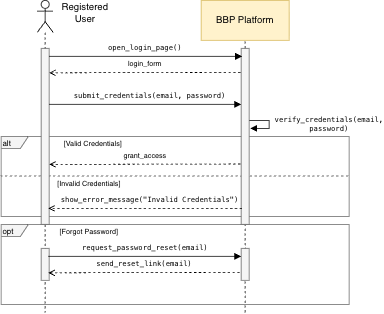

The diagram above was exported from draw.io. Its source (the exported page's mxGraphModel, read from the mxfile embedded in the PNG):
<mxGraphModel dx="2066" dy="1184" grid="1" gridSize="10" guides="1" tooltips="1" connect="1" arrows="1" fold="1" page="1" pageScale="1" pageWidth="850" pageHeight="1100" math="0" shadow="0">
  <root>
    <mxCell id="0" />
    <mxCell id="1" parent="0" />
    <mxCell id="3CVmH5MoAj3Zl5gU0IJB-2" edge="1" parent="1" style="endArrow=none;dashed=1;html=1;rounded=0;entryX=0.5;entryY=1;entryDx=0;entryDy=0;" target="3CVmH5MoAj3Zl5gU0IJB-1" value="">
      <mxGeometry height="50" relative="1" width="50" as="geometry">
        <mxPoint x="440" y="520" as="sourcePoint" />
        <mxPoint x="465" y="360" as="targetPoint" />
      </mxGeometry>
    </mxCell>
    <mxCell id="vtflRUOkZtI362Zfvv5M-3" edge="1" parent="1" style="endArrow=none;dashed=1;html=1;rounded=0;fontSize=12;startSize=8;endSize=8;curved=1;fillColor=#f5f5f5;strokeColor=#666666;entryX=1.002;entryY=0.55;entryDx=0;entryDy=0;entryPerimeter=0;" value="">
      <mxGeometry height="50" relative="1" width="50" as="geometry">
        <mxPoint x="134" y="349.5" as="sourcePoint" />
        <mxPoint x="569.9999999999999" y="349.5" as="targetPoint" />
      </mxGeometry>
    </mxCell>
    <mxCell id="vtflRUOkZtI362Zfvv5M-2" parent="1" style="shape=umlFrame;whiteSpace=wrap;html=1;pointerEvents=0;strokeColor=light-dark(#666666,#000000);align=left;verticalAlign=middle;fontFamily=Helvetica;fontSize=12;fontColor=default;fillColor=light-dark(#F5F5F5,#FEFEFE);gradientColor=none;width=34;height=15;" value="&lt;font style=&quot;color: light-dark(rgb(0, 0, 0), rgb(0, 0, 0)); font-size: 10px;&quot;&gt;alt&lt;/font&gt;" vertex="1">
      <mxGeometry height="100" width="435" x="135" y="300" as="geometry" />
    </mxCell>
    <mxCell id="pIHXVRCgiZ__UWW8Qpl1-6" parent="1" style="shape=umlLifeline;perimeter=lifelinePerimeter;whiteSpace=wrap;html=1;container=1;dropTarget=0;collapsible=0;recursiveResize=0;outlineConnect=0;portConstraint=eastwest;newEdgeStyle={&quot;curved&quot;:0,&quot;rounded&quot;:0};participant=umlActor;" value="" vertex="1">
      <mxGeometry height="390" width="20" x="180" y="130" as="geometry" />
    </mxCell>
    <mxCell id="pIHXVRCgiZ__UWW8Qpl1-8" parent="1" style="html=1;whiteSpace=wrap;direction=south;fillColor=light-dark(#F5F5F5,#FFFFFF);fontColor=#333333;strokeColor=light-dark(#666666,#000000);" value="" vertex="1">
      <mxGeometry height="220" width="10" x="185" y="190" as="geometry" />
    </mxCell>
    <mxCell id="pIHXVRCgiZ__UWW8Qpl1-9" parent="1" style="html=1;whiteSpace=wrap;direction=south;fillColor=light-dark(#F5F5F5,#FFFFFF);fontColor=#333333;strokeColor=light-dark(#666666,#000000);" value="" vertex="1">
      <mxGeometry height="220" width="10" x="435" y="190" as="geometry" />
    </mxCell>
    <mxCell id="pIHXVRCgiZ__UWW8Qpl1-12" edge="1" parent="1" style="endArrow=block;endFill=1;endSize=6;html=1;rounded=0;" value="">
      <mxGeometry relative="1" width="160" as="geometry">
        <mxPoint x="195" y="200" as="sourcePoint" />
        <mxPoint x="436" y="200" as="targetPoint" />
      </mxGeometry>
    </mxCell>
    <mxCell id="pIHXVRCgiZ__UWW8Qpl1-14" edge="1" parent="1" style="endArrow=open;endFill=0;endSize=6;html=1;rounded=0;entryX=0.134;entryY=0.046;entryDx=0;entryDy=0;dashed=1;entryPerimeter=0;" value="">
      <mxGeometry relative="1" width="160" as="geometry">
        <mxPoint x="434" y="220" as="sourcePoint" />
        <mxPoint x="194.99999999999997" y="220.50999999999996" as="targetPoint" />
      </mxGeometry>
    </mxCell>
    <mxCell id="pIHXVRCgiZ__UWW8Qpl1-15" parent="1" style="text;html=1;whiteSpace=wrap;strokeColor=none;fillColor=none;align=center;verticalAlign=middle;rounded=0;" value="Registered User" vertex="1">
      <mxGeometry height="30" width="60" x="210" y="130" as="geometry" />
    </mxCell>
    <mxCell id="pIHXVRCgiZ__UWW8Qpl1-16" parent="1" style="text;html=1;whiteSpace=wrap;strokeColor=none;fillColor=none;align=center;verticalAlign=middle;rounded=0;fontSize=9;" value="&lt;span data-path-to-node=&quot;8,1,3,0&quot;&gt;&lt;code&gt;open_login_page()&lt;/code&gt;&lt;/span&gt;" vertex="1">
      <mxGeometry height="20" width="90" x="270" y="180" as="geometry" />
    </mxCell>
    <mxCell id="pIHXVRCgiZ__UWW8Qpl1-18" parent="1" style="text;html=1;whiteSpace=wrap;strokeColor=none;fillColor=none;align=center;verticalAlign=middle;rounded=0;fontSize=9;" value="login_form" vertex="1">
      <mxGeometry height="20" width="50" x="290" y="200" as="geometry" />
    </mxCell>
    <mxCell id="46QwvIwghVeK_-53s6-P-4" edge="1" parent="1" style="endArrow=block;endFill=1;endSize=6;html=1;rounded=0;entryX=0;entryY=1;entryDx=0;entryDy=0;" value="">
      <mxGeometry relative="1" width="160" as="geometry">
        <mxPoint x="195" y="260" as="sourcePoint" />
        <mxPoint x="435" y="260" as="targetPoint" />
      </mxGeometry>
    </mxCell>
    <mxCell id="46QwvIwghVeK_-53s6-P-6" parent="1" style="text;html=1;whiteSpace=wrap;strokeColor=none;fillColor=none;align=center;verticalAlign=middle;rounded=0;fontSize=9;" value="&lt;span data-path-to-node=&quot;8,3,3,0&quot;&gt;&lt;code&gt;submit_credentials(email, password)&lt;/code&gt;&lt;/span&gt;" vertex="1">
      <mxGeometry height="20" width="210" x="216" y="240" as="geometry" />
    </mxCell>
    <mxCell id="46QwvIwghVeK_-53s6-P-12" parent="1" style="text;html=1;whiteSpace=wrap;strokeColor=none;fillColor=none;align=center;verticalAlign=middle;rounded=0;fontSize=9;" value="[Valid Credentials]" vertex="1">
      <mxGeometry height="20" width="90" x="205" y="300" as="geometry" />
    </mxCell>
    <mxCell id="46QwvIwghVeK_-53s6-P-14" parent="1" style="html=1;whiteSpace=wrap;direction=south;fillColor=light-dark(#F5F5F5,#FFFFFF);fontColor=#333333;strokeColor=light-dark(#666666,#000000);" value="" vertex="1">
      <mxGeometry height="40" width="10" x="435" y="440" as="geometry" />
    </mxCell>
    <mxCell id="46QwvIwghVeK_-53s6-P-20" parent="1" style="html=1;whiteSpace=wrap;direction=south;fillColor=light-dark(#F5F5F5,#FFFFFF);fontColor=#333333;strokeColor=light-dark(#666666,#000000);" value="" vertex="1">
      <mxGeometry height="40" width="10" x="185" y="440" as="geometry" />
    </mxCell>
    <mxCell id="3CVmH5MoAj3Zl5gU0IJB-1" parent="1" style="html=1;whiteSpace=wrap;strokeColor=#D6B656;fillColor=#FFF2CC;" value="BBP Platform" vertex="1">
      <mxGeometry height="50" width="110" x="385" y="130" as="geometry" />
    </mxCell>
    <mxCell id="jkI-j5jYNZey-hYwrJbi-3" edge="1" parent="1" style="endArrow=block;html=1;rounded=0;exitX=0.064;exitY=-0.002;exitDx=0;exitDy=0;entryX=0.133;entryY=-0.14;entryDx=0;entryDy=0;entryPerimeter=0;endFill=1;exitPerimeter=0;" value="">
      <mxGeometry height="50" relative="1" width="50" as="geometry">
        <Array as="points">
          <mxPoint x="470" y="280" />
          <mxPoint x="470" y="290" />
        </Array>
        <mxPoint x="445" y="280" as="sourcePoint" />
        <mxPoint x="446" y="290" as="targetPoint" />
      </mxGeometry>
    </mxCell>
    <mxCell id="jkI-j5jYNZey-hYwrJbi-4" parent="1" style="text;html=1;whiteSpace=wrap;strokeColor=none;fillColor=none;align=center;verticalAlign=middle;rounded=0;fontSize=9;" value="&lt;span data-path-to-node=&quot;8,4,3,0&quot;&gt;&lt;code&gt;verify_credentials(email, password)&lt;/code&gt;&lt;/span&gt;" vertex="1">
      <mxGeometry height="10" width="100" x="495" y="280" as="geometry" />
    </mxCell>
    <mxCell id="jkI-j5jYNZey-hYwrJbi-7" parent="1" style="text;html=1;whiteSpace=wrap;strokeColor=none;fillColor=none;align=center;verticalAlign=middle;rounded=0;fontSize=9;" value="[Invalid Credentials]" vertex="1">
      <mxGeometry height="20" width="90" x="200" y="350" as="geometry" />
    </mxCell>
    <mxCell id="jkI-j5jYNZey-hYwrJbi-22" edge="1" parent="1" style="endArrow=open;endFill=0;endSize=6;html=1;rounded=0;dashed=1;entryX=0.957;entryY=0.3;entryDx=0;entryDy=0;entryPerimeter=0;" value="">
      <mxGeometry relative="1" width="160" as="geometry">
        <mxPoint x="436" y="390" as="sourcePoint" />
        <mxPoint x="194" y="390" as="targetPoint" />
      </mxGeometry>
    </mxCell>
    <mxCell id="jkI-j5jYNZey-hYwrJbi-23" parent="1" style="text;html=1;whiteSpace=wrap;strokeColor=none;fillColor=none;align=center;verticalAlign=middle;rounded=0;fontSize=9;" value="&lt;span data-path-to-node=&quot;4,14,3,0&quot;&gt;&lt;code&gt;show_error_message(&quot;Invalid Credentials&quot;)&lt;/code&gt;&lt;/span&gt;" vertex="1">
      <mxGeometry height="20" width="228" x="207" y="370" as="geometry" />
    </mxCell>
    <mxCell id="jkI-j5jYNZey-hYwrJbi-24" edge="1" parent="1" style="endArrow=open;endFill=0;endSize=6;html=1;rounded=0;entryX=0.134;entryY=0.046;entryDx=0;entryDy=0;dashed=1;entryPerimeter=0;" value="">
      <mxGeometry relative="1" width="160" as="geometry">
        <mxPoint x="434" y="334.5" as="sourcePoint" />
        <mxPoint x="195" y="335.01" as="targetPoint" />
      </mxGeometry>
    </mxCell>
    <mxCell id="jkI-j5jYNZey-hYwrJbi-25" parent="1" style="text;html=1;whiteSpace=wrap;strokeColor=none;fillColor=none;align=center;verticalAlign=middle;rounded=0;fontSize=9;" value="grant_access" vertex="1">
      <mxGeometry height="20" width="50" x="290" y="314.5" as="geometry" />
    </mxCell>
    <mxCell id="jkI-j5jYNZey-hYwrJbi-26" parent="1" style="shape=umlFrame;whiteSpace=wrap;html=1;pointerEvents=0;strokeColor=light-dark(#666666,#000000);align=left;verticalAlign=middle;fontFamily=Helvetica;fontSize=12;fontColor=default;fillColor=light-dark(#F5F5F5,#FEFEFE);gradientColor=none;width=34;height=15;" value="&lt;font style=&quot;color: light-dark(rgb(0, 0, 0), rgb(0, 0, 0)); font-size: 10px;&quot;&gt;opt&lt;/font&gt;" vertex="1">
      <mxGeometry height="100" width="435" x="135" y="410" as="geometry" />
    </mxCell>
    <mxCell id="jkI-j5jYNZey-hYwrJbi-27" parent="1" style="text;html=1;whiteSpace=wrap;strokeColor=none;fillColor=none;align=center;verticalAlign=middle;rounded=0;fontSize=9;" value="[Forgot Password]" vertex="1">
      <mxGeometry height="20" width="90" x="200" y="410" as="geometry" />
    </mxCell>
    <mxCell id="jkI-j5jYNZey-hYwrJbi-28" edge="1" parent="1" style="endArrow=block;endFill=1;endSize=6;html=1;rounded=0;" value="">
      <mxGeometry relative="1" width="160" as="geometry">
        <mxPoint x="194" y="450" as="sourcePoint" />
        <mxPoint x="435" y="450" as="targetPoint" />
      </mxGeometry>
    </mxCell>
    <mxCell id="jkI-j5jYNZey-hYwrJbi-29" edge="1" parent="1" style="endArrow=open;endFill=0;endSize=6;html=1;rounded=0;entryX=0.134;entryY=0.046;entryDx=0;entryDy=0;dashed=1;entryPerimeter=0;" value="">
      <mxGeometry relative="1" width="160" as="geometry">
        <mxPoint x="433" y="470" as="sourcePoint" />
        <mxPoint x="194" y="470.51" as="targetPoint" />
      </mxGeometry>
    </mxCell>
    <mxCell id="jkI-j5jYNZey-hYwrJbi-30" parent="1" style="text;html=1;whiteSpace=wrap;strokeColor=none;fillColor=none;align=center;verticalAlign=middle;rounded=0;fontSize=9;" value="&lt;span data-path-to-node=&quot;8,11,3,0&quot;&gt;&lt;code&gt;request_password_reset(email)&lt;/code&gt;&lt;/span&gt;" vertex="1">
      <mxGeometry height="20" width="90" x="270" y="430" as="geometry" />
    </mxCell>
    <mxCell id="jkI-j5jYNZey-hYwrJbi-31" parent="1" style="text;html=1;whiteSpace=wrap;strokeColor=none;fillColor=none;align=center;verticalAlign=middle;rounded=0;fontSize=9;" value="&lt;span data-path-to-node=&quot;8,12,3,0&quot;&gt;&lt;code&gt;send_reset_link(email)&lt;/code&gt;&lt;/span&gt;" vertex="1">
      <mxGeometry height="20" width="50" x="289" y="450" as="geometry" />
    </mxCell>
  </root>
</mxGraphModel>